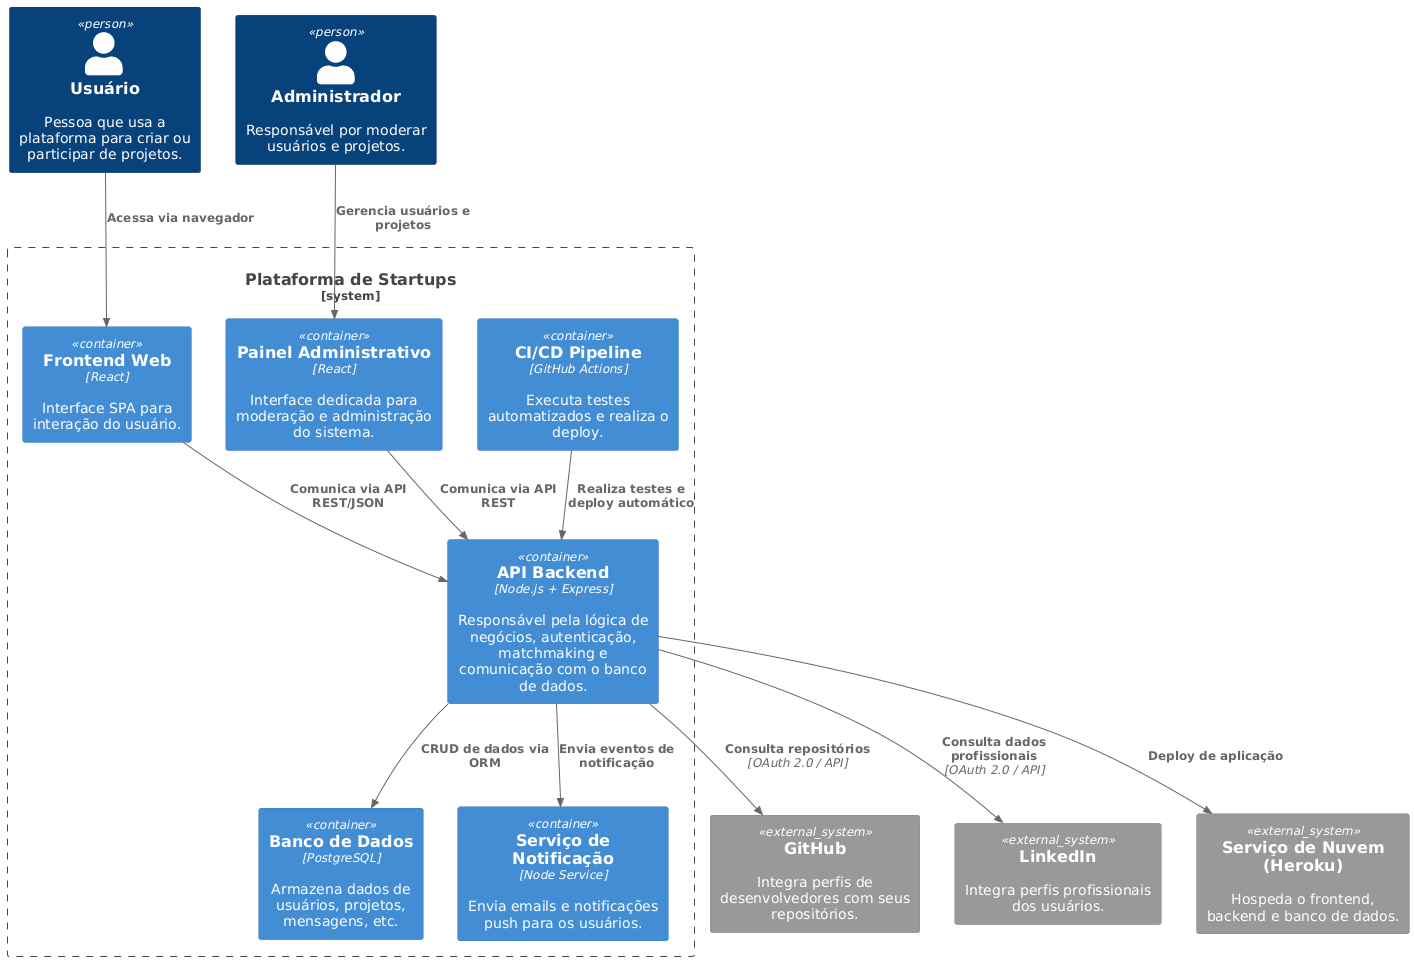

The diagram above was rendered by PlantUML. Its source (embedded in the PNG):
@startuml
!include https://raw.githubusercontent.com/plantuml-stdlib/C4-PlantUML/master/C4_Container.puml

' Pessoas
Person(Usuario, "Usuário", "Pessoa que usa a plataforma para criar ou participar de projetos.")
Person(Admin, "Administrador", "Responsável por moderar usuários e projetos.")

System_Boundary(s1, "Plataforma de Startups") {
    
    Container(WebFrontend, "Frontend Web", "React", "Interface SPA para interação do usuário.")
    Container(APIBackend, "API Backend", "Node.js + Express", "Responsável pela lógica de negócios, autenticação, matchmaking e comunicação com o banco de dados.")
    Container(Database, "Banco de Dados", "PostgreSQL", "Armazena dados de usuários, projetos, mensagens, etc.")
    Container(AdminPanel, "Painel Administrativo", "React", "Interface dedicada para moderação e administração do sistema.")
    Container(EmailService, "Serviço de Notificação", "Node Service", "Envia emails e notificações push para os usuários.")
    Container(CICD, "CI/CD Pipeline", "GitHub Actions", "Executa testes automatizados e realiza o deploy.")
}

' Sistemas Externos
System_Ext(GitHub, "GitHub", "Integra perfis de desenvolvedores com seus repositórios.")
System_Ext(LinkedIn, "LinkedIn", "Integra perfis profissionais dos usuários.")
System_Ext(CloudProvider, "Serviço de Nuvem (Heroku)", "Hospeda o frontend, backend e banco de dados.")

' Relacionamentos
Rel(Usuario, WebFrontend, "Acessa via navegador")
Rel(Admin, AdminPanel, "Gerencia usuários e projetos")

Rel(WebFrontend, APIBackend, "Comunica via API REST/JSON")
Rel(AdminPanel, APIBackend, "Comunica via API REST")

Rel(APIBackend, Database, "CRUD de dados via ORM")
Rel(APIBackend, EmailService, "Envia eventos de notificação")
Rel(APIBackend, GitHub, "Consulta repositórios", "OAuth 2.0 / API")
Rel(APIBackend, LinkedIn, "Consulta dados profissionais", "OAuth 2.0 / API")
Rel(APIBackend, CloudProvider, "Deploy de aplicação")
Rel(CICD, APIBackend, "Realiza testes e deploy automático")
@enduml